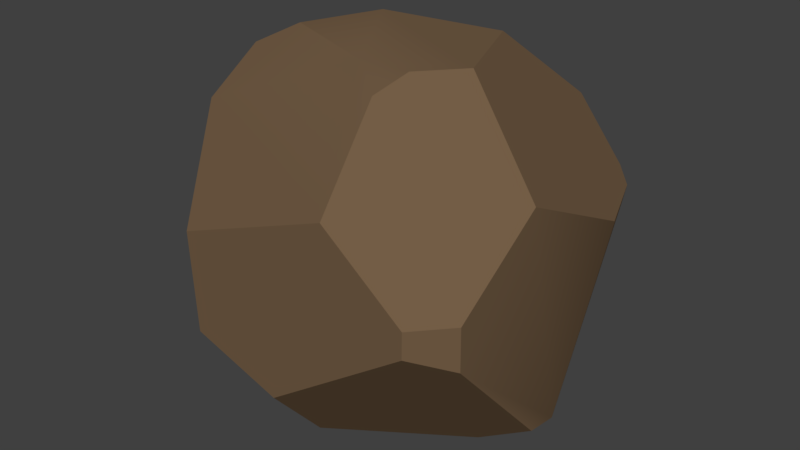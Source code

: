 # Source: Desert_Rock2.blend  (saved by Blender 2.78.0; exported with 4.5.12 LTS)
import bpy
from mathutils import Matrix  # noqa: F401  (used for matrix-valued properties, if any)

bpy.ops.wm.read_factory_settings(use_empty=True)
scene = bpy.context.scene
scene.name = 'Scene'

# ---- collections
col_collection_1 = bpy.data.collections.new('Collection 1'); scene.collection.children.link(col_collection_1)

# ---- images (referenced by path relative to the original .blend; pixels are not part of the script)
import os
ASSET_DIR = os.environ.get("B2B_ASSET_DIR", "")  # directory of the original .blend (textures are referenced by path, not embedded)
HERE = os.path.dirname(os.path.abspath(__file__))  # packed textures are extracted next to this script under _unpacked/

def load_image(name, relpath, width, height, colorspace="sRGB"):
    """Load a texture the original file referenced (path relative to the .blend, or extracted next to this script)."""
    p = next((c for c in (os.path.join(HERE, relpath), os.path.join(ASSET_DIR, relpath)) if relpath and os.path.exists(c)), "")
    if p:
        img = bpy.data.images.load(p, check_existing=True)
        img.name = name
    else:  # same state as the original file: an image datablock whose file is absent (Cycles renders it pink)
        img = bpy.data.images.new(name, width, height)
        img.source = "FILE"
        img.filepath = "//" + (relpath or name)
    img.colorspace_settings.name = colorspace
    return img
img_rockz2 = load_image('Rockz2', 'Rockz2.png', 1024, 1024, 'sRGB')

# ---- materials (node trees are filled in below, after node groups)
mat_rockz2 = bpy.data.materials.new('Rockz2')
mat_rockz2.alpha_threshold = 0.0
mat_rockz2.roughness = 0.5

# ---- node groups
ng_auto_smooth = bpy.data.node_groups.new('Auto Smooth', 'GeometryNodeTree')
_s = ng_auto_smooth.interface.new_socket(name='Geometry', in_out='OUTPUT', socket_type='NodeSocketGeometry')
_s = ng_auto_smooth.interface.new_socket(name='Geometry', in_out='INPUT', socket_type='NodeSocketGeometry')
_s = ng_auto_smooth.interface.new_socket(name='Angle', in_out='INPUT', socket_type='NodeSocketFloat')
_s.subtype = 'ANGLE'
_s.min_value = 0.0
_s.max_value = 3.142
ng_auto_smooth.is_modifier = True
_N = ng_auto_smooth.nodes; _L = ng_auto_smooth.links
n0 = _N.new('NodeGroupOutput'); n0.name = 'Group Output'; n0.location = (480, -100)
n1 = _N.new('NodeGroupInput'); n1.name = 'Group Input'; n1.location = (-420, -300)
n2 = _N.new('NodeGroupInput'); n2.name = 'Group Input.001'; n2.location = (-60, -100)
n3 = _N.new('GeometryNodeSetShadeSmooth'); n3.name = 'Set Shade Smooth'; n3.location = (120, -100)
n3.domain = 'EDGE'
n4 = _N.new('GeometryNodeSetShadeSmooth'); n4.name = 'Set Shade Smooth.001'; n4.location = (300, -100)
n5 = _N.new('GeometryNodeInputMeshEdgeAngle'); n5.name = 'Edge Angle'; n5.location = (-420, -220)
n6 = _N.new('GeometryNodeInputEdgeSmooth'); n6.name = 'Is Edge Smooth'; n6.location = (-60, -160)
n7 = _N.new('GeometryNodeInputShadeSmooth'); n7.name = 'Is Face Smooth'; n7.location = (-240, -340)
n8 = _N.new('FunctionNodeBooleanMath'); n8.name = 'Boolean Math'; n8.location = (-60, -220)
n9 = _N.new('FunctionNodeCompare'); n9.name = 'Compare'; n9.location = (-240, -180)
n9.operation = 'LESS_EQUAL'
_L.new(n5.outputs[0], n9.inputs[0])
_L.new(n4.outputs[0], n0.inputs[0])
_L.new(n1.outputs[1], n9.inputs[1])
_L.new(n9.outputs[0], n8.inputs[0])
_L.new(n7.outputs[0], n8.inputs[1])
_L.new(n2.outputs[0], n3.inputs[0])
_L.new(n6.outputs[0], n3.inputs[1])
_L.new(n3.outputs[0], n4.inputs[0])
_L.new(n8.outputs[0], n3.inputs[2])
n0.is_active_output = True

# ---- material node trees
mat_rockz2.use_nodes = True; mat_rockz2.node_tree.nodes.clear()
_N = mat_rockz2.node_tree.nodes; _L = mat_rockz2.node_tree.links
n0 = _N.new('ShaderNodeOutputMaterial'); n0.name = 'Material Output'; n0.location = (497, 344)
n1 = _N.new('ShaderNodeNewGeometry'); n1.name = 'Geometry'; n1.location = (-871, 578)
n2 = _N.new('ShaderNodeValToRGB'); n2.name = 'ColorRamp'; n2.location = (-503, 567)
while len(n2.color_ramp.elements) > 1: n2.color_ramp.elements.remove(n2.color_ramp.elements[-1])
n2.color_ramp.elements[0].position = 0.4909; n2.color_ramp.elements[0].color = (0.0, 0.0, 0.0, 1.0)
_e = n2.color_ramp.elements.new(0.5318); _e.color = (1.0, 1.0, 1.0, 1.0)
n3 = _N.new('ShaderNodeBsdfDiffuse'); n3.name = 'Diffuse BSDF.001'; n3.location = (-330, 180)
n3.inputs[0].default_value = (0.1715, 0.1091, 0.06088, 1.0)
n4 = _N.new('ShaderNodeBsdfDiffuse'); n4.name = 'Diffuse BSDF'; n4.location = (-317, 340)
n4.inputs[0].default_value = (1.0, 0.9512, 0.1603, 1.0)
n5 = _N.new('ShaderNodeTexImage'); n5.name = 'Image Texture'; n5.location = (-686, 256)
n5.width = 140
n5.image = img_rockz2
n6 = _N.new('ShaderNodeMixShader'); n6.name = 'Mix Shader'; n6.location = (219, 343)
_L.new(n4.outputs[0], n6.inputs[1])
_L.new(n3.outputs[0], n6.inputs[2])
_L.new(n1.outputs[7], n2.inputs[0])
_L.new(n2.outputs[0], n6.inputs[0])
_L.new(n6.outputs[0], n0.inputs[0])
n0.is_active_output = True

# ---- world
world_world = bpy.data.worlds.new('World'); scene.world = world_world
world_world.color = (0.05088, 0.05088, 0.05088)
world_world.use_sun_shadow = False
world_world.sun_shadow_jitter_overblur = 0.0
world_world.cycles.sampling_method = 'MANUAL'

# ---- meshes
me_cube_001 = bpy.data.meshes.new('Cube.001')
me_cube_001.from_pydata([(0.3693, -0.3822, 1.0), (-0.2815, 1.0, -0.8615), (-0.2974, 0.8976, -1.0), (-1.0, 0.9165, -0.2844), (-0.8792, 1.0, -0.2769), (1.0, -0.3222, 0.5373), (0.5512, -0.1715, 1.0), (1.0, -0.8207, 0.1932), (0.843, -1.0, 0.195), (0.4139, -1.0, 0.5379), (0.3114, -0.5553, 0.9268), (0.09911, -0.3962, 1.0), (-0.4394, -1.0, 0.2175), (-1.0, 0.7552, -0.009236), (-1.0, -0.2133, 0.2186), (-0.8637, -0.4333, 0.6027), (-1.0, 0.5461, 0.135), (-0.355, 1.0, 0.3744), (0.3422, 0.3442, 1.0), (-0.6692, 0.5897, 0.6843), (0.5453, 1.0, 0.02931), (1.0, 0.374, 0.2005), (0.84, 0.7766, 0.1968), (0.8056, 0.8038, 0.07725), (0.5031, 0.1699, -1.0), (0.493, 0.1284, -1.0), (1.0, -0.06624, -0.6822), (0.9726, -0.008851, -0.7059), (0.8414, -1.0, 0.06082), (1.0, -0.8177, -0.02722), (1.0, -0.2411, -0.6579), (0.7264, -0.278, -0.8096), (-0.272, -0.4596, -1.0), (-0.4112, -1.0, -0.3121), (0.0773, -1.0, -0.4755), (0.04829, -0.6768, -0.8494), (-0.5971, 0.7026, -1.0), (-1.0, 0.5546, -0.8285), (-1.0, -0.1385, -0.7808), (-0.7783, -0.4445, -0.8485), (-0.4038, -0.4225, -1.0), (-0.4838, -0.1684, 1.0), (-0.7765, 0.2031, 0.7629), (-0.7577, -0.2091, 0.858), (-0.6603, 0.4916, 0.7674), (-0.3243, 0.2578, 1.0), (0.4842, 0.8654, 0.5785), (0.3744, 1.0, 0.4537), (0.7576, 0.8377, 0.2655), (0.5422, 1.0, 0.2272)], [], [(11, 10, 0), (37, 3, 4, 1, 2, 36), (9, 8, 7, 5, 6, 0, 10), (43, 15, 12, 9, 10, 11, 41), (43, 41, 45, 44, 42), (17, 4, 3, 13, 19), (38, 14, 16, 13, 3, 37), (46, 48, 49, 47), (46, 18, 6, 5, 21, 22, 48), (23, 22, 21, 26, 27), (23, 27, 24, 2, 1, 20), (27, 26, 30, 31, 25, 24), (21, 5, 7, 29, 30, 26), (8, 28, 29, 7), (30, 29, 28, 34, 35, 31), (28, 8, 9, 12, 33, 34), (36, 2, 24, 25, 32, 40), (25, 31, 35, 32), (33, 39, 40, 32, 35, 34), (33, 12, 15, 14, 38, 39), (39, 38, 37, 36, 40), (15, 43, 42, 16, 14), (16, 42, 44, 19, 13), (18, 45, 41, 11, 0, 6), (23, 20, 49, 48, 22), (1, 4, 17, 47, 49, 20), (18, 46, 47, 17, 19, 44, 45)])
me_cube_001.polygons.foreach_set('use_smooth', [True] * 27)
_k = set([(0, 6), (0, 10), (1, 2), (1, 4), (1, 20), (2, 24), (2, 36), (3, 4), (3, 13), (3, 37), (4, 17), (5, 6), (5, 7), (5, 21), (6, 18), (7, 8), (7, 29), (8, 9), (8, 28), (9, 10), (9, 12), (11, 41), (12, 15), (12, 33), (13, 16), (14, 15), (14, 38), (15, 43), (17, 19), (17, 47), (18, 45), (18, 46), (19, 44), (20, 23), (20, 49), (21, 22), (22, 23), (22, 48), (23, 27), (24, 25), (24, 27), (26, 27), (26, 30), (28, 29), (28, 34), (29, 30), (30, 31), (31, 35), (32, 35), (32, 40), (33, 34), (33, 39), (34, 35), (36, 37), (37, 38), (38, 39), (39, 40), (41, 43), (41, 45), (42, 43), (42, 44), (44, 45), (46, 47), (46, 48), (47, 49)])
me_cube_001.attributes.new('sharp_edge', 'BOOLEAN', 'EDGE').data.foreach_set('value', [ (min(e.vertices), max(e.vertices)) in _k for e in me_cube_001.edges])
_k = {(0, 10): 1.0, (1, 20): 1.0, (3, 13): 1.0, (3, 4): 1.0, (1, 2): 1.0, (1, 4): 1.0, (0, 6): 1.0, (6, 18): 1.0, (5, 6): 1.0, (5, 7): 1.0, (7, 8): 1.0, (8, 9): 1.0, (11, 41): 1.0, (9, 10): 1.0, (9, 12): 1.0, (13, 16): 1.0, (12, 15): 1.0, (14, 15): 1.0, (4, 17): 1.0, (19, 44): 1.0, (18, 45): 1.0, (17, 19): 1.0, (20, 49): 1.0, (5, 21): 1.0, (20, 23): 1.0, (22, 23): 1.0, (21, 22): 1.0, (23, 27): 1.0, (2, 24): 1.0, (26, 27): 1.0, (26, 30): 1.0, (24, 25): 1.0, (24, 27): 1.0, (8, 28): 1.0, (7, 29): 1.0, (30, 31): 1.0, (29, 30): 1.0, (28, 29): 1.0, (12, 33): 1.0, (28, 34): 1.0, (31, 35): 1.0, (34, 35): 1.0, (33, 34): 1.0, (32, 35): 1.0, (2, 36): 1.0, (3, 37): 1.0, (14, 38): 1.0, (33, 39): 1.0, (32, 40): 1.0, (39, 40): 1.0, (38, 39): 1.0, (37, 38): 1.0, (36, 37): 1.0, (15, 43): 1.0, (44, 45): 1.0, (42, 43): 1.0, (42, 44): 1.0, (41, 43): 1.0, (41, 45): 1.0, (18, 46): 1.0, (17, 47): 1.0, (22, 48): 1.0, (47, 49): 1.0, (46, 48): 1.0, (46, 47): 1.0}
me_cube_001.attributes.new('crease_edge', 'FLOAT', 'EDGE').data.foreach_set('value', [_k.get((min(e.vertices), max(e.vertices)), 0.0) for e in me_cube_001.edges])
_uv = me_cube_001.uv_layers.new(name='UVMap')
_uv.uv.foreach_set('vector', [0.432, 0.505, 0.4435, 0.506, 0.4393, 0.5128, 0.01333, 0.4343, 0.2618, 0.5316, 0.2709, 0.5548, 0.2449, 0.7333, 0.2153, 0.8054, 0.0001015, 0.7245, 0.4652, 0.496, 0.483, 0.5091, 0.4821, 0.5199, 0.4619, 0.5325, 0.4385, 0.5232, 0.4393, 0.5128, 0.4435, 0.506, 0.4035, 0.4836, 0.4082, 0.467, 0.4499, 0.4557, 0.4652, 0.496, 0.4435, 0.506, 0.432, 0.505, 0.4099, 0.4949, 0.4035, 0.4836, 0.4099, 0.4949, 0.4014, 0.5115, 0.3786, 0.5087, 0.3831, 0.4916, 0.365, 0.5475, 0.2709, 0.5548, 0.2618, 0.5316, 0.3001, 0.5108, 0.3725, 0.5122, 0.2447, 0.0001015, 0.3852, 0.4383, 0.317, 0.4885, 0.3001, 0.5108, 0.2618, 0.5316, 0.01333, 0.4343, 0.4081, 0.5606, 0.4213, 0.5791, 0.4044, 0.5807, 0.399, 0.5656, 0.4081, 0.5606, 0.4202, 0.5321, 0.4385, 0.5232, 0.4619, 0.5325, 0.4524, 0.57, 0.4287, 0.582, 0.4213, 0.5791, 0.428, 0.5928, 0.4287, 0.582, 0.4524, 0.57, 0.5269, 0.5832, 0.5289, 0.5896, 0.428, 0.5928, 0.5289, 0.5896, 0.7284, 0.8054, 0.2153, 0.8054, 0.2449, 0.7333, 0.4007, 0.5934, 0.5289, 0.5896, 0.5269, 0.5832, 0.5287, 0.5693, 0.5667, 0.5619, 0.7445, 0.7868, 0.7284, 0.8054, 0.4524, 0.57, 0.4619, 0.5325, 0.4821, 0.5199, 0.4929, 0.522, 0.5287, 0.5693, 0.5269, 0.5832, 0.483, 0.5091, 0.4901, 0.5081, 0.4929, 0.522, 0.4821, 0.5199, 0.5287, 0.5693, 0.4929, 0.522, 0.4901, 0.5081, 0.514, 0.4511, 0.5838, 0.4345, 0.5667, 0.5619, 0.4901, 0.5081, 0.483, 0.5091, 0.4652, 0.496, 0.4499, 0.4557, 0.4786, 0.423, 0.514, 0.4511, 0.9013, 0.026, 0.9655, 0.03106, 0.9999, 0.2228, 0.9939, 0.2276, 0.8202, 0.2276, 0.8054, 0.2078, 0.7445, 0.7868, 0.5667, 0.5619, 0.5838, 0.4345, 0.6937, 0.2452, 0.4786, 0.423, 0.4384, 0.102, 0.6955, 0.1653, 0.6937, 0.2452, 0.5838, 0.4345, 0.514, 0.4511, 0.4786, 0.423, 0.4499, 0.4557, 0.4082, 0.467, 0.3852, 0.4383, 0.2447, 0.0001015, 0.4384, 0.102, 0.7448, 0.1674, 0.7447, 0.09827, 0.8222, 0.0001015, 0.9013, 0.026, 0.8054, 0.2078, 0.4082, 0.467, 0.4035, 0.4836, 0.3831, 0.4916, 0.317, 0.4885, 0.3852, 0.4383, 0.317, 0.4885, 0.3831, 0.4916, 0.3786, 0.5087, 0.3725, 0.5122, 0.3001, 0.5108, 0.4202, 0.5321, 0.4014, 0.5115, 0.4099, 0.4949, 0.432, 0.505, 0.4393, 0.5128, 0.4385, 0.5232, 0.428, 0.5928, 0.4007, 0.5934, 0.4044, 0.5807, 0.4213, 0.5791, 0.4287, 0.582, 0.2449, 0.7333, 0.2709, 0.5548, 0.365, 0.5475, 0.399, 0.5656, 0.4044, 0.5807, 0.4007, 0.5934, 0.4202, 0.5321, 0.4081, 0.5606, 0.399, 0.5656, 0.365, 0.5475, 0.3725, 0.5122, 0.3786, 0.5087, 0.4014, 0.5115])
me_cube_001.materials.append(mat_rockz2)
me_cube_001.use_remesh_preserve_volume = False
me_cube_001.use_remesh_preserve_attributes = False
me_cube_001.use_mirror_vertex_groups = False
me_cube_001.update()

# ---- objects
ob_cube = bpy.data.objects.new('Cube', me_cube_001)

# ---- transforms, parenting, visibility, modifiers, constraints
ob_cube.location = (0.0, 0.0, 0.0)
ob_cube.lineart.crease_threshold = 0.0
_m = ob_cube.modifiers.new('Bevel', 'BEVEL')
_m.width = 0.02
_m.width_pct = 0.02
_m.segments = 3
_m.limit_method = 'WEIGHT'
_m.use_clamp_overlap = False
_m.profile = 0.7
_m.spread = 0.0
_m = ob_cube.modifiers.new('Auto Smooth', 'NODES')
_m.node_group = ng_auto_smooth
_gi = [s.identifier for s in ng_auto_smooth.interface.items_tree if s.item_type == 'SOCKET' and s.in_out == 'INPUT']
_m[_gi[1]] = 1.047  # Angle

# ---- collection membership
col_collection_1.objects.link(ob_cube)

# ---- scene / render settings (as saved in the file)
scene.frame_start = 1; scene.frame_end = 250; scene.frame_set(0)
scene.render.engine = 'CYCLES'
scene.render.resolution_percentage = 50
scene.render.dither_intensity = 0.0
scene.cycles.use_denoising = False
scene.cycles.samples = 32
scene.cycles.sampling_pattern = 'TABULATED_SOBOL'
scene.cycles.light_sampling_threshold = 0.0
scene.cycles.use_adaptive_sampling = False
scene.cycles.use_light_tree = False
scene.cycles.caustics_reflective = False
scene.cycles.caustics_refractive = False
scene.cycles.blur_glossy = 0.0
scene.cycles.max_bounces = 8
scene.cycles.diffuse_bounces = 1
scene.cycles.transmission_bounces = 8
scene.cycles.volume_bounces = 2
scene.cycles.sample_clamp_indirect = 0.0
scene.cycles.bake_type = 'ENVIRONMENT'
scene.view_settings.view_transform = 'Standard'
bpy.context.view_layer.update()

# ---- added for rendering (the .blend has no active camera and no usable light): camera, sun
cam_auto = bpy.data.cameras.new('AutoCamera')
cam_auto.lens = 50.0
cam_auto.sensor_width = 36.0
cam_auto.clip_end = 1000.0
ob_auto_camera = bpy.data.objects.new('AutoCamera', cam_auto)
scene.collection.objects.link(ob_auto_camera)
ob_auto_camera.location = (3.20507, -3.84609, 2.56406)
ob_auto_camera.rotation_euler = (1.09748, -7.21219e-08, 0.694738)
scene.camera = ob_auto_camera
light_auto_sun = bpy.data.lights.new('AutoSun', 'SUN')
light_auto_sun.energy = 3.0
light_auto_sun.angle = 0.0523599
ob_auto_sun = bpy.data.objects.new('AutoSun', light_auto_sun)
scene.collection.objects.link(ob_auto_sun)
ob_auto_sun.rotation_euler = (0.872665, 0.174533, 0.523599)
bpy.context.view_layer.update()
